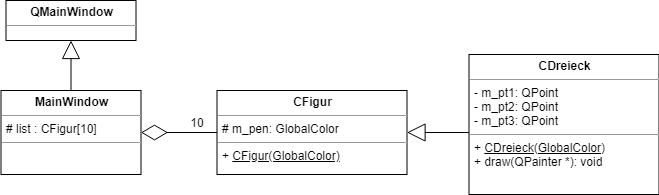

The diagram above was exported from draw.io. Its source (the exported page's mxGraphModel, read from the mxfile embedded in the PNG):
<mxGraphModel dx="1024" dy="627" grid="1" gridSize="10" guides="1" tooltips="1" connect="1" arrows="1" fold="1" page="1" pageScale="1" pageWidth="850" pageHeight="1100" background="#ffffff" math="0" shadow="0">
  <root>
    <mxCell id="0" />
    <mxCell id="1" parent="0" />
    <mxCell id="5d2195bd80daf111-15" value="&lt;p style=&quot;margin: 0px ; margin-top: 4px ; text-align: center&quot;&gt;&lt;b&gt;CFigur&lt;/b&gt;&lt;/p&gt;&lt;hr size=&quot;1&quot;&gt;&lt;p style=&quot;margin: 0px ; margin-left: 4px&quot;&gt;# m_pen: GlobalColor&lt;br&gt;&lt;/p&gt;&lt;hr size=&quot;1&quot;&gt;&lt;p style=&quot;margin: 0px ; margin-left: 4px&quot;&gt;+ &lt;u&gt;CFigur(GlobalColor)&lt;/u&gt;&lt;/p&gt;" style="verticalAlign=top;align=left;overflow=fill;fontSize=12;fontFamily=Helvetica;html=1;rounded=0;shadow=0;comic=0;labelBackgroundColor=none;strokeColor=#000000;strokeWidth=1;fillColor=#ffffff;" parent="1" vertex="1">
      <mxGeometry x="361.5" y="305" width="190" height="84" as="geometry" />
    </mxCell>
    <mxCell id="VEHXpF7Ukb8dkT4nCekU-1" value="&lt;p style=&quot;margin: 0px ; margin-top: 4px ; text-align: center&quot;&gt;&lt;b&gt;CDreieck&lt;/b&gt;&lt;/p&gt;&lt;hr size=&quot;1&quot;&gt;&lt;p style=&quot;margin: 0px ; margin-left: 4px&quot;&gt;- m_pt1: QPoint&lt;br&gt;- m_pt2: QPoint&lt;br&gt;&lt;/p&gt;&lt;p style=&quot;margin: 0px ; margin-left: 4px&quot;&gt;- m_pt3: QPoint&lt;br&gt;&lt;/p&gt;&lt;hr size=&quot;1&quot;&gt;&lt;p style=&quot;margin: 0px ; margin-left: 4px&quot;&gt;+ &lt;u&gt;CDreieck(GlobalColor)&lt;/u&gt;&lt;/p&gt;&lt;p style=&quot;margin: 0px ; margin-left: 4px&quot;&gt;+ draw(QPainter *): void&lt;/p&gt;" style="verticalAlign=top;align=left;overflow=fill;fontSize=12;fontFamily=Helvetica;html=1;rounded=0;shadow=0;comic=0;labelBackgroundColor=none;strokeColor=#000000;strokeWidth=1;fillColor=#ffffff;" parent="1" vertex="1">
      <mxGeometry x="613.5" y="269" width="190" height="140" as="geometry" />
    </mxCell>
    <mxCell id="VEHXpF7Ukb8dkT4nCekU-2" value="" style="endArrow=block;endSize=16;endFill=0;html=1;entryX=1;entryY=0.5;entryDx=0;entryDy=0;exitX=0;exitY=0.5;exitDx=0;exitDy=0;" parent="1" target="5d2195bd80daf111-15" edge="1">
      <mxGeometry width="160" relative="1" as="geometry">
        <mxPoint x="613.5" y="347" as="sourcePoint" />
        <mxPoint x="528.5" y="427" as="targetPoint" />
      </mxGeometry>
    </mxCell>
    <mxCell id="7dwXIjcZ46-1NT0K6OA8-1" value="&lt;p style=&quot;margin: 0px ; margin-top: 4px ; text-align: center&quot;&gt;&lt;b&gt;QMainWindow&lt;/b&gt;&lt;/p&gt;&lt;hr size=&quot;1&quot;&gt;&lt;p style=&quot;margin: 0px ; margin-left: 4px&quot;&gt;&lt;br&gt;&lt;/p&gt;&lt;p style=&quot;margin: 0px ; margin-left: 4px&quot;&gt;&lt;br&gt;&lt;/p&gt;" style="verticalAlign=top;align=left;overflow=fill;fontSize=12;fontFamily=Helvetica;html=1;rounded=0;shadow=0;comic=0;labelBackgroundColor=none;strokeColor=#000000;strokeWidth=1;fillColor=#ffffff;" vertex="1" parent="1">
      <mxGeometry x="150.5" y="215" width="130" height="40" as="geometry" />
    </mxCell>
    <mxCell id="7dwXIjcZ46-1NT0K6OA8-2" value="&lt;p style=&quot;margin: 0px ; margin-top: 4px ; text-align: center&quot;&gt;&lt;b&gt;MainWindow&lt;/b&gt;&lt;/p&gt;&lt;hr size=&quot;1&quot;&gt;&lt;p style=&quot;margin: 0px ; margin-left: 4px&quot;&gt;# list : CFigur[10]&lt;br&gt;&lt;/p&gt;&lt;hr size=&quot;1&quot;&gt;&lt;p style=&quot;margin: 0px ; margin-left: 4px&quot;&gt;&lt;br&gt;&lt;/p&gt;" style="verticalAlign=top;align=left;overflow=fill;fontSize=12;fontFamily=Helvetica;html=1;rounded=0;shadow=0;comic=0;labelBackgroundColor=none;strokeColor=#000000;strokeWidth=1;fillColor=#ffffff;" vertex="1" parent="1">
      <mxGeometry x="145.5" y="305" width="140" height="84" as="geometry" />
    </mxCell>
    <mxCell id="7dwXIjcZ46-1NT0K6OA8-3" value="" style="endArrow=block;endSize=16;endFill=0;html=1;entryX=0.5;entryY=1;entryDx=0;entryDy=0;exitX=0.5;exitY=0;exitDx=0;exitDy=0;" edge="1" parent="1" source="7dwXIjcZ46-1NT0K6OA8-2" target="7dwXIjcZ46-1NT0K6OA8-1">
      <mxGeometry width="160" relative="1" as="geometry">
        <mxPoint x="437.5" y="639" as="sourcePoint" />
        <mxPoint x="320.5" y="639" as="targetPoint" />
      </mxGeometry>
    </mxCell>
    <mxCell id="7dwXIjcZ46-1NT0K6OA8-4" value="" style="endArrow=diamondThin;endFill=0;endSize=24;html=1;exitX=0;exitY=0.5;exitDx=0;exitDy=0;entryX=1;entryY=0.5;entryDx=0;entryDy=0;" edge="1" parent="1" source="5d2195bd80daf111-15" target="7dwXIjcZ46-1NT0K6OA8-2">
      <mxGeometry width="160" relative="1" as="geometry">
        <mxPoint x="200" y="410" as="sourcePoint" />
        <mxPoint x="330" y="240" as="targetPoint" />
      </mxGeometry>
    </mxCell>
    <mxCell id="7dwXIjcZ46-1NT0K6OA8-5" value="10" style="text;html=1;strokeColor=none;fillColor=none;align=center;verticalAlign=middle;whiteSpace=wrap;rounded=0;" vertex="1" parent="1">
      <mxGeometry x="321.5" y="327" width="40" height="20" as="geometry" />
    </mxCell>
  </root>
</mxGraphModel>